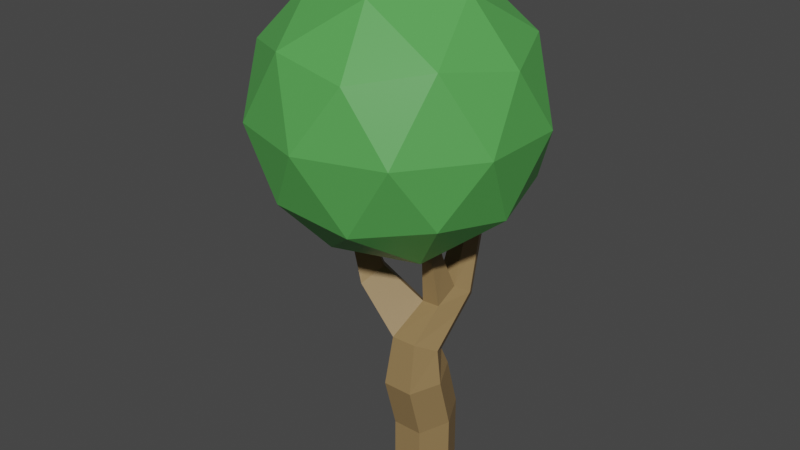 # Source: tree_3.blend  (saved by Blender 3.6.11; exported with 4.5.12 LTS)
import bpy
from mathutils import Matrix  # noqa: F401  (used for matrix-valued properties, if any)

bpy.ops.wm.read_factory_settings(use_empty=True)
scene = bpy.context.scene
scene.name = 'Scene'

# ---- collections
col_collection = bpy.data.collections.new('Collection'); scene.collection.children.link(col_collection)

# ---- materials (node trees are filled in below, after node groups)
mat_leaves = bpy.data.materials.new('Leaves')
mat_leaves.use_transparent_shadow = False
mat_bark = bpy.data.materials.new('Bark')
mat_bark.use_transparent_shadow = False

# ---- material node trees
mat_leaves.use_nodes = True; mat_leaves.node_tree.nodes.clear()
_N = mat_leaves.node_tree.nodes; _L = mat_leaves.node_tree.links
n0 = _N.new('ShaderNodeBsdfPrincipled'); n0.name = 'Principled BSDF'; n0.location = (10, 300)
n0.distribution = 'GGX'
n0.subsurface_method = 'RANDOM_WALK_SKIN'
n0.inputs[0].default_value = (0.09151, 0.3786, 0.08267, 1.0)
n0.inputs[3].default_value = 1.45
n0.inputs[27].default_value = (0.0, 0.0, 0.0, 1.0)
n0.inputs[28].default_value = 1.0
n1 = _N.new('ShaderNodeOutputMaterial'); n1.name = 'Material Output'; n1.location = (300, 300)
_L.new(n0.outputs[0], n1.inputs[0])
n1.is_active_output = True
mat_bark.use_nodes = True; mat_bark.node_tree.nodes.clear()
_N = mat_bark.node_tree.nodes; _L = mat_bark.node_tree.links
n0 = _N.new('ShaderNodeBsdfPrincipled'); n0.name = 'Principled BSDF'; n0.location = (10, 300)
n0.distribution = 'GGX'
n0.subsurface_method = 'RANDOM_WALK_SKIN'
n0.inputs[0].default_value = (0.2929, 0.1901, 0.08096, 1.0)
n0.inputs[3].default_value = 1.45
n0.inputs[27].default_value = (0.0, 0.0, 0.0, 1.0)
n0.inputs[28].default_value = 1.0
n1 = _N.new('ShaderNodeOutputMaterial'); n1.name = 'Material Output'; n1.location = (300, 300)
_L.new(n0.outputs[0], n1.inputs[0])
n1.is_active_output = True

# ---- world
world_world = bpy.data.worlds.new('World'); scene.world = world_world
world_world.use_nodes = True; world_world.node_tree.nodes.clear()
_N = world_world.node_tree.nodes; _L = world_world.node_tree.links
n0 = _N.new('ShaderNodeOutputWorld'); n0.name = 'World Output'; n0.location = (300, 300)
n1 = _N.new('ShaderNodeBackground'); n1.name = 'Background'; n1.location = (10, 300)
n1.inputs[0].default_value = (0.05088, 0.05088, 0.05088, 1.0)
_L.new(n1.outputs[0], n0.inputs[0])
n0.is_active_output = True
world_world.color = (0.05088, 0.05088, 0.05088)
world_world.use_sun_shadow = False
world_world.sun_shadow_jitter_overblur = 0.0

# ---- meshes
me_cube_001 = bpy.data.meshes.new('Cube.001')
me_cube_001.from_pydata([(-0.5171, -1.0, -1.0), (-0.5171, -0.9907, 0.8642), (-0.5171, 1.0, -1.0), (-0.5171, 0.9905, 1.138), (0.5171, -1.0, -1.0), (0.5171, -0.9907, 0.8642), (0.5171, 1.0, -1.0), (0.5171, 0.9905, 1.138), (-1.0, -0.02432, -1.0), (-1.0, -0.02417, 0.9978), (1.0, -0.02432, -1.0), (1.0, -0.02417, 0.9978), (-1.0, -0.5367, 2.817), (-0.5171, 0.4809, 2.934), (0.5171, 0.4809, 2.934), (1.0, -0.5367, 2.817), (0.5171, -1.506, 2.705), (-0.5171, -1.506, 2.705), (-0.8992, -0.4813, 4.008), (-0.4221, 0.2458, 3.555), (0.4221, 0.2458, 3.555), (0.8164, -0.4813, 3.968), (0.4221, -1.174, 4.361), (-0.4533, -1.174, 4.342), (-0.6296, 1.452, 5.237), (-0.3256, 1.963, 4.843), (0.3256, 1.963, 4.843), (0.6296, 1.452, 5.237), (0.3256, 0.9972, 5.548), (-0.3256, 0.9972, 5.548), (-0.4883, 2.062, 7.036), (-0.2525, 2.546, 6.909), (0.2525, 2.546, 6.909), (0.4883, 2.062, 7.036), (0.2525, 1.601, 7.157), (-0.2525, 1.601, 7.157), (0.0, 2.501, 9.294), (-0.3624, 1.308, 4.352), (0.3624, 0.1188, 5.2), (0.7008, 0.7151, 4.753), (-0.6737, 0.7151, 4.769), (-0.2755, 0.1188, 5.164), (0.3624, 1.308, 4.352), (-0.2122, -0.03438, 6.731), (-0.1907, 0.5169, 6.779), (0.1907, 0.5169, 6.779), (0.2122, -0.03438, 6.731), (-0.2867, 0.4996, 8.247), (-0.5392, 0.4996, 8.247), (-0.5534, 0.1353, 8.208), (-0.2724, 0.1353, 8.208), (-0.4129, -0.2158, 10.21), (-2.128, 0.376, 5.853), (-2.448, -0.3796, 5.468), (-2.107, -0.817, 5.55), (-1.799, -0.000606, 5.983), (-2.795, -0.54, 7.106), (-2.528, -0.0933, 7.22), (-2.719, 0.1128, 7.254), (-2.979, -0.3007, 7.165), (-2.552, -0.2053, 8.405), (-2.451, -4.026, 9.509), (2.282, -2.488, 9.509), (-1.143, -1.854e-08, 6.893), (-5.376, -1.854e-08, 9.51), (-2.451, 4.026, 9.509), (2.282, 2.488, 9.509), (0.1655, -4.026, 13.74), (-4.568, -2.488, 13.74), (-4.568, 2.488, 13.74), (0.1655, 4.026, 13.74), (3.091, -1.854e-08, 13.74), (-1.143, -1.854e-08, 16.36), (-1.912, 2.367, 7.6), (-4.4, -2.367, 9.138), (-3.631, -1.854e-08, 7.6), (0.8705, 1.463, 7.6), (2.884, -1.854e-08, 9.138), (0.1015, -3.829, 9.138), (0.8705, -1.463, 7.6), (-1.912, -2.367, 7.6), (-4.4, 2.367, 9.138), (0.1015, 3.829, 9.138), (3.359, -1.463, 11.63), (3.359, 1.463, 11.63), (-1.143, -4.733, 11.63), (1.639, -3.829, 11.63), (-5.644, -1.463, 11.63), (-3.925, -3.829, 11.63), (-3.925, 3.829, 11.63), (-5.644, 1.463, 11.63), (1.639, 3.829, 11.63), (-1.143, 4.733, 11.63), (2.115, -2.367, 14.11), (-2.387, -3.829, 14.11), (-5.169, -1.854e-08, 14.11), (-2.387, 3.829, 14.11), (2.115, 2.367, 14.11), (-0.3737, -2.367, 15.65), (1.346, -1.854e-08, 15.65), (-3.156, -1.463, 15.65), (-3.156, 1.463, 15.65), (-0.3737, 2.367, 15.65)], [], [(8, 9, 3, 2), (2, 3, 7, 6), (10, 11, 5, 4), (4, 5, 1, 0), (8, 10, 4, 0), (5, 11, 15, 16), (7, 3, 13, 14), (2, 6, 10, 8), (6, 7, 11, 10), (0, 1, 9, 8), (17, 16, 22, 23), (15, 14, 20, 21), (11, 7, 14, 15), (9, 1, 17, 12), (3, 9, 12, 13), (1, 5, 16, 17), (38, 39, 27, 28), (40, 41, 29, 24), (14, 13, 19, 20), (12, 17, 23, 18), (16, 15, 21, 22), (13, 12, 18, 19), (29, 28, 34, 35), (27, 26, 32, 33), (37, 40, 24, 25), (39, 42, 26, 27), (29, 41, 43, 44), (42, 37, 25, 26), (34, 33, 36), (30, 35, 36), (26, 25, 31, 32), (24, 29, 35, 30), (28, 27, 33, 34), (25, 24, 30, 31), (19, 18, 40, 37), (21, 20, 42, 39), (31, 30, 36), (33, 32, 36), (35, 34, 36), (32, 31, 36), (23, 22, 38, 41), (20, 19, 37, 42), (40, 18, 53, 52), (22, 21, 39, 38), (43, 46, 50, 49), (28, 29, 44, 45), (38, 28, 45, 46), (41, 38, 46, 43), (49, 50, 51), (44, 43, 49, 48), (46, 45, 47, 50), (45, 44, 48, 47), (18, 23, 54, 53), (47, 48, 51), (50, 47, 51), (48, 49, 51), (55, 52, 58, 57), (41, 40, 52, 55), (23, 41, 55, 54), (58, 59, 60), (53, 54, 56, 59), (52, 53, 59, 58), (54, 55, 57, 56), (62, 79, 77), (56, 57, 60), (59, 56, 60), (57, 58, 60), (63, 79, 80), (63, 80, 75), (63, 75, 73), (63, 73, 76), (62, 77, 83), (61, 78, 85), (64, 74, 87), (65, 81, 89), (66, 82, 91), (62, 83, 86), (61, 85, 88), (64, 87, 90), (65, 89, 92), (66, 91, 84), (67, 93, 98), (68, 94, 100), (69, 95, 101), (70, 96, 102), (71, 97, 99), (99, 102, 72), (99, 97, 102), (97, 70, 102), (102, 101, 72), (102, 96, 101), (96, 69, 101), (101, 100, 72), (101, 95, 100), (95, 68, 100), (100, 98, 72), (100, 94, 98), (94, 67, 98), (98, 99, 72), (98, 93, 99), (93, 71, 99), (84, 97, 71), (84, 91, 97), (91, 70, 97), (92, 96, 70), (92, 89, 96), (89, 69, 96), (90, 95, 69), (90, 87, 95), (87, 68, 95), (88, 94, 68), (88, 85, 94), (85, 67, 94), (86, 93, 67), (86, 83, 93), (83, 71, 93), (91, 92, 70), (91, 82, 92), (82, 65, 92), (89, 90, 69), (89, 81, 90), (81, 64, 90), (87, 88, 68), (87, 74, 88), (74, 61, 88), (85, 86, 67), (85, 78, 86), (78, 62, 86), (83, 84, 71), (83, 77, 84), (77, 66, 84), (76, 82, 66), (76, 73, 82), (73, 65, 82), (73, 81, 65), (73, 75, 81), (75, 64, 81), (75, 74, 64), (75, 80, 74), (80, 61, 74), (80, 78, 61), (80, 79, 78), (79, 62, 78), (77, 76, 66), (77, 79, 76), (79, 63, 76)])
me_cube_001.polygons.foreach_set('material_index', [1, 1, 1, 1, 1, 1, 1, 1, 1, 1, 1, 1, 1, 1, 1, 1, 1, 1, 1, 1, 1, 1, 1, 1, 1, 1, 1, 1, 1, 1, 1, 1, 1, 1, 1, 1, 1, 1, 1, 1, 1, 1, 1, 1, 1, 1, 1, 1, 0, 1, 1, 1, 1, 0, 0, 0, 1, 1, 1, 1, 1, 1, 1, 0, 1, 1, 1, 0, 0, 0, 0, 0, 0, 0, 0, 0, 0, 0, 0, 0, 0, 0, 0, 0, 0, 0, 0, 0, 0, 0, 0, 0, 0, 0, 0, 0, 0, 0, 0, 0, 0, 0, 0, 0, 0, 0, 0, 0, 0, 0, 0, 0, 0, 0, 0, 0, 0, 0, 0, 0, 0, 0, 0, 0, 0, 0, 0, 0, 0, 0, 0, 0, 0, 0, 0, 0, 0, 0, 0, 0, 0, 0, 0, 0, 0, 0])
_uv = me_cube_001.uv_layers.new(name='UVMap')
_uv.uv.foreach_set('vector', [0.375, 0.122, 0.625, 0.122, 0.625, 0.25, 0.375, 0.25, 0.375, 0.25, 0.625, 0.25, 0.625, 0.5, 0.375, 0.5, 0.375, 0.628, 0.625, 0.628, 0.625, 0.75, 0.375, 0.75, 0.375, 0.75, 0.625, 0.75, 0.625, 1.0, 0.375, 1.0, 0.125, 0.628, 0.375, 0.628, 0.375, 0.75, 0.125, 0.75, 0.625, 0.75, 0.625, 0.628, 0.625, 0.628, 0.625, 0.75, 0.625, 0.5, 0.625, 0.25, 0.625, 0.25, 0.625, 0.5, 0.125, 0.5, 0.375, 0.5, 0.375, 0.628, 0.125, 0.628, 0.375, 0.5, 0.625, 0.5, 0.625, 0.628, 0.375, 0.628, 0.375, 0.0, 0.625, 0.0, 0.625, 0.122, 0.375, 0.122, 0.625, 1.0, 0.625, 0.75, 0.625, 0.75, 0.625, 1.0, 0.625, 0.628, 0.625, 0.5, 0.625, 0.5, 0.625, 0.628, 0.625, 0.628, 0.625, 0.5, 0.625, 0.5, 0.625, 0.628, 0.625, 0.122, 0.625, 0.0, 0.625, 0.0, 0.625, 0.122, 0.625, 0.25, 0.625, 0.122, 0.625, 0.122, 0.625, 0.25, 0.625, 1.0, 0.625, 0.75, 0.625, 0.75, 0.625, 1.0, 0.625, 0.75, 0.625, 0.628, 0.625, 0.628, 0.625, 0.75, 0.625, 0.122, 0.625, 0.0, 0.625, 0.0, 0.625, 0.122, 0.625, 0.5, 0.625, 0.25, 0.625, 0.25, 0.625, 0.5, 0.625, 0.122, 0.625, 0.0, 0.625, 0.0, 0.625, 0.122, 0.625, 0.75, 0.625, 0.628, 0.625, 0.628, 0.625, 0.75, 0.625, 0.25, 0.625, 0.122, 0.625, 0.122, 0.625, 0.25, 0.625, 1.0, 0.625, 0.75, 0.625, 0.75, 0.625, 1.0, 0.625, 0.628, 0.625, 0.5, 0.625, 0.5, 0.625, 0.628, 0.625, 0.25, 0.625, 0.122, 0.625, 0.122, 0.625, 0.25, 0.625, 0.628, 0.625, 0.5, 0.625, 0.5, 0.625, 0.628, 0.625, 0.0, 0.625, 0.0, 0.625, 0.0, 0.625, 0.0, 0.625, 0.5, 0.625, 0.25, 0.625, 0.25, 0.625, 0.5, 0.625, 0.75, 0.625, 0.628, 0.625, 0.75, 0.625, 0.122, 0.625, 0.0, 0.625, 0.122, 0.625, 0.5, 0.625, 0.25, 0.625, 0.25, 0.625, 0.5, 0.625, 0.122, 0.625, 0.0, 0.625, 0.0, 0.625, 0.122, 0.625, 0.75, 0.625, 0.628, 0.625, 0.628, 0.625, 0.75, 0.625, 0.25, 0.625, 0.122, 0.625, 0.122, 0.625, 0.25, 0.625, 0.25, 0.625, 0.122, 0.625, 0.122, 0.625, 0.25, 0.625, 0.628, 0.625, 0.5, 0.625, 0.5, 0.625, 0.628, 0.625, 0.25, 0.625, 0.122, 0.625, 0.25, 0.625, 0.628, 0.625, 0.5, 0.625, 0.628, 0.625, 1.0, 0.625, 0.75, 0.625, 1.0, 0.625, 0.5, 0.625, 0.25, 0.625, 0.5, 0.625, 1.0, 0.625, 0.75, 0.625, 0.75, 0.625, 1.0, 0.625, 0.5, 0.625, 0.25, 0.625, 0.25, 0.625, 0.5, 0.625, 0.122, 0.625, 0.122, 0.625, 0.122, 0.625, 0.122, 0.625, 0.75, 0.625, 0.628, 0.625, 0.628, 0.625, 0.75, 0.625, 1.0, 0.625, 0.75, 0.625, 0.75, 0.625, 1.0, 0.625, 0.75, 0.625, 1.0, 0.625, 1.0, 0.625, 0.75, 0.625, 0.75, 0.625, 0.75, 0.625, 0.75, 0.625, 0.75, 0.625, 1.0, 0.625, 0.75, 0.625, 0.75, 0.625, 1.0, 0.625, 1.0, 0.625, 0.75, 0.625, 1.0, 0.625, 0.0, 0.625, 0.0, 0.625, 0.0, 0.625, 0.0, 0.625, 0.75, 0.625, 0.75, 0.625, 0.75, 0.625, 0.75, 0.625, 0.75, 0.625, 1.0, 0.625, 1.0, 0.625, 0.75, 0.625, 0.122, 0.625, 0.0, 0.625, 0.0, 0.625, 0.122, 0.625, 0.75, 0.625, 1.0, 0.625, 0.75, 0.625, 0.75, 0.625, 0.75, 0.625, 0.75, 0.625, 0.0, 0.625, 0.0, 0.625, 0.0, 0.625, 0.0, 0.625, 0.122, 0.625, 0.122, 0.625, 0.0, 0.625, 0.0, 0.625, 0.122, 0.625, 0.122, 0.625, 0.0, 0.625, 1.0, 0.625, 1.0, 0.625, 1.0, 0.625, 1.0, 0.625, 0.122, 0.625, 0.122, 0.625, 0.122, 0.625, 0.122, 0.625, 0.0, 0.625, 0.0, 0.625, 0.122, 0.625, 0.122, 0.625, 0.122, 0.625, 0.122, 0.625, 0.122, 0.625, 1.0, 0.625, 1.0, 0.625, 1.0, 0.625, 1.0, 0.2727, 0.1575, 0.3182, 0.07873, 0.3636, 0.1575, 0.625, 1.0, 0.625, 1.0, 0.625, 1.0, 0.625, 0.122, 0.625, 0.0, 0.625, 0.122, 0.625, 0.0, 0.625, 0.122, 0.625, 0.0, 0.1818, 0.0, 0.2273, 0.07873, 0.1364, 0.07873, 0.9091, 0.0, 0.9545, 0.07873, 0.8636, 0.07873, 0.7273, 0.0, 0.7727, 0.07873, 0.6818, 0.07873, 0.5455, 0.0, 0.5909, 0.07873, 0.5, 0.07873, 0.2727, 0.1575, 0.3636, 0.1575, 0.3182, 0.2362, 0.09091, 0.1575, 0.1818, 0.1575, 0.1364, 0.2362, 0.8182, 0.1575, 0.9091, 0.1575, 0.8636, 0.2362, 0.6364, 0.1575, 0.7273, 0.1575, 0.6818, 0.2362, 0.4545, 0.1575, 0.5455, 0.1575, 0.5, 0.2362, 0.2727, 0.1575, 0.3182, 0.2362, 0.2273, 0.2362, 0.09091, 0.1575, 0.1364, 0.2362, 0.04546, 0.2362, 0.8182, 0.1575, 0.8636, 0.2362, 0.7727, 0.2362, 0.6364, 0.1575, 0.6818, 0.2362, 0.5909, 0.2362, 0.4545, 0.1575, 0.5, 0.2362, 0.4091, 0.2362, 0.1818, 0.3149, 0.2727, 0.3149, 0.2273, 0.3937, 0.0, 0.3149, 0.09091, 0.3149, 0.04546, 0.3937, 0.7273, 0.3149, 0.8182, 0.3149, 0.7727, 0.3937, 0.5455, 0.3149, 0.6364, 0.3149, 0.5909, 0.3937, 0.3636, 0.3149, 0.4545, 0.3149, 0.4091, 0.3937, 0.4091, 0.3937, 0.5, 0.3937, 0.4545, 0.4724, 0.4091, 0.3937, 0.4545, 0.3149, 0.5, 0.3937, 0.4545, 0.3149, 0.5455, 0.3149, 0.5, 0.3937, 0.5909, 0.3937, 0.6818, 0.3937, 0.6364, 0.4724, 0.5909, 0.3937, 0.6364, 0.3149, 0.6818, 0.3937, 0.6364, 0.3149, 0.7273, 0.3149, 0.6818, 0.3937, 0.7727, 0.3937, 0.8636, 0.3937, 0.8182, 0.4724, 0.7727, 0.3937, 0.8182, 0.3149, 0.8636, 0.3937, 0.8182, 0.3149, 0.9091, 0.3149, 0.8636, 0.3937, 0.04546, 0.3937, 0.1364, 0.3937, 0.09091, 0.4724, 0.04546, 0.3937, 0.09091, 0.3149, 0.1364, 0.3937, 0.09091, 0.3149, 0.1818, 0.3149, 0.1364, 0.3937, 0.2273, 0.3937, 0.3182, 0.3937, 0.2727, 0.4724, 0.2273, 0.3937, 0.2727, 0.3149, 0.3182, 0.3937, 0.2727, 0.3149, 0.3636, 0.3149, 0.3182, 0.3937, 0.4091, 0.2362, 0.4545, 0.3149, 0.3636, 0.3149, 0.4091, 0.2362, 0.5, 0.2362, 0.4545, 0.3149, 0.5, 0.2362, 0.5455, 0.3149, 0.4545, 0.3149, 0.5909, 0.2362, 0.6364, 0.3149, 0.5455, 0.3149, 0.5909, 0.2362, 0.6818, 0.2362, 0.6364, 0.3149, 0.6818, 0.2362, 0.7273, 0.3149, 0.6364, 0.3149, 0.7727, 0.2362, 0.8182, 0.3149, 0.7273, 0.3149, 0.7727, 0.2362, 0.8636, 0.2362, 0.8182, 0.3149, 0.8636, 0.2362, 0.9091, 0.3149, 0.8182, 0.3149, 0.04546, 0.2362, 0.09091, 0.3149, 0.0, 0.3149, 0.04546, 0.2362, 0.1364, 0.2362, 0.09091, 0.3149, 0.1364, 0.2362, 0.1818, 0.3149, 0.09091, 0.3149, 0.2273, 0.2362, 0.2727, 0.3149, 0.1818, 0.3149, 0.2273, 0.2362, 0.3182, 0.2362, 0.2727, 0.3149, 0.3182, 0.2362, 0.3636, 0.3149, 0.2727, 0.3149, 0.5, 0.2362, 0.5909, 0.2362, 0.5455, 0.3149, 0.5, 0.2362, 0.5455, 0.1575, 0.5909, 0.2362, 0.5455, 0.1575, 0.6364, 0.1575, 0.5909, 0.2362, 0.6818, 0.2362, 0.7727, 0.2362, 0.7273, 0.3149, 0.6818, 0.2362, 0.7273, 0.1575, 0.7727, 0.2362, 0.7273, 0.1575, 0.8182, 0.1575, 0.7727, 0.2362, 0.8636, 0.2362, 0.9545, 0.2362, 0.9091, 0.3149, 0.8636, 0.2362, 0.9091, 0.1575, 0.9545, 0.2362, 0.9091, 0.1575, 1.0, 0.1575, 0.9545, 0.2362, 0.1364, 0.2362, 0.2273, 0.2362, 0.1818, 0.3149, 0.1364, 0.2362, 0.1818, 0.1575, 0.2273, 0.2362, 0.1818, 0.1575, 0.2727, 0.1575, 0.2273, 0.2362, 0.3182, 0.2362, 0.4091, 0.2362, 0.3636, 0.3149, 0.3182, 0.2362, 0.3636, 0.1575, 0.4091, 0.2362, 0.3636, 0.1575, 0.4545, 0.1575, 0.4091, 0.2362, 0.5, 0.07873, 0.5455, 0.1575, 0.4545, 0.1575, 0.5, 0.07873, 0.5909, 0.07873, 0.5455, 0.1575, 0.5909, 0.07873, 0.6364, 0.1575, 0.5455, 0.1575, 0.6818, 0.07873, 0.7273, 0.1575, 0.6364, 0.1575, 0.6818, 0.07873, 0.7727, 0.07873, 0.7273, 0.1575, 0.7727, 0.07873, 0.8182, 0.1575, 0.7273, 0.1575, 0.8636, 0.07873, 0.9091, 0.1575, 0.8182, 0.1575, 0.8636, 0.07873, 0.9545, 0.07873, 0.9091, 0.1575, 0.9545, 0.07873, 1.0, 0.1575, 0.9091, 0.1575, 0.1364, 0.07873, 0.1818, 0.1575, 0.09091, 0.1575, 0.1364, 0.07873, 0.2273, 0.07873, 0.1818, 0.1575, 0.2273, 0.07873, 0.2727, 0.1575, 0.1818, 0.1575, 0.3636, 0.1575, 0.4091, 0.07873, 0.4545, 0.1575, 0.3636, 0.1575, 0.3182, 0.07873, 0.4091, 0.07873, 0.3182, 0.07873, 0.3636, 0.0, 0.4091, 0.07873])
me_cube_001.materials.append(mat_leaves)
me_cube_001.materials.append(mat_bark)
me_cube_001.update()

# ---- objects
ob_cube = bpy.data.objects.new('Cube', me_cube_001)

# ---- transforms, parenting, visibility, modifiers, constraints
ob_cube.location = (0.0, 0.0, 0.0)
ob_cube.scale = (0.3197, 0.3197, 0.3197)

# ---- collection membership
col_collection.objects.link(ob_cube)

# ---- scene / render settings (as saved in the file)
scene.frame_start = 1; scene.frame_end = 250; scene.frame_set(1)
scene.render.engine = 'BLENDER_EEVEE_NEXT'
scene.cycles.sampling_pattern = 'TABULATED_SOBOL'
scene.view_settings.view_transform = 'Filmic'
bpy.context.view_layer.update()

# ---- added for rendering (the .blend has no active camera and no usable light): camera, sun
cam_auto = bpy.data.cameras.new('AutoCamera')
cam_auto.lens = 50.0
cam_auto.sensor_width = 36.0
cam_auto.clip_end = 1000.0
ob_auto_camera = bpy.data.objects.new('AutoCamera', cam_auto)
scene.collection.objects.link(ob_auto_camera)
ob_auto_camera.location = (6.0608, -7.71132, 7.59595)
ob_auto_camera.rotation_euler = (1.09748, -7.21219e-08, 0.694738)
scene.camera = ob_auto_camera
light_auto_sun = bpy.data.lights.new('AutoSun', 'SUN')
light_auto_sun.energy = 3.0
light_auto_sun.angle = 0.0523599
ob_auto_sun = bpy.data.objects.new('AutoSun', light_auto_sun)
scene.collection.objects.link(ob_auto_sun)
ob_auto_sun.rotation_euler = (0.872665, 0.174533, 0.523599)
bpy.context.view_layer.update()
